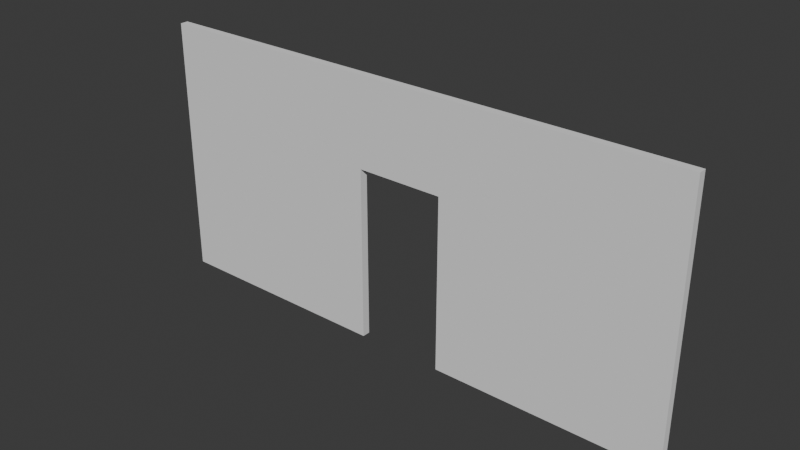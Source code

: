 # Source: Backroom_Wall.blend  (saved by Blender 4.0.36; exported with 4.5.12 LTS)
import bpy
from mathutils import Matrix  # noqa: F401  (used for matrix-valued properties, if any)

bpy.ops.wm.read_factory_settings(use_empty=True)
scene = bpy.context.scene
scene.name = 'Scene'

# ---- collections
col_collection = bpy.data.collections.new('Collection'); scene.collection.children.link(col_collection)

# ---- world
world_world = bpy.data.worlds.new('World'); scene.world = world_world
world_world.use_nodes = True; world_world.node_tree.nodes.clear()
_N = world_world.node_tree.nodes; _L = world_world.node_tree.links
n0 = _N.new('ShaderNodeOutputWorld'); n0.name = 'World Output'; n0.location = (300, 300)
n1 = _N.new('ShaderNodeBackground'); n1.name = 'Background'; n1.location = (10, 300)
n1.inputs[0].default_value = (0.05088, 0.05088, 0.05088, 1.0)
_L.new(n1.outputs[0], n0.inputs[0])
n0.is_active_output = True
world_world.color = (0.05088, 0.05088, 0.05088)
world_world.use_sun_shadow = False
world_world.sun_shadow_jitter_overblur = 0.0

# ---- meshes
me_plane = bpy.data.meshes.new('Plane')
me_plane.from_pydata([(-5.943, -0.01475, 0.0392), (5.854, -0.01475, 0.0392), (-5.943, 5.679, 0.0392), (5.854, 5.679, 0.0392), (-0.9546, -0.01475, 0.0392), (-0.9546, 5.679, 0.0392), (-5.943, 3.769, 0.0392), (5.854, 3.769, 0.0392), (-0.9546, 3.769, 0.0392), (0.9396, -0.01475, 0.0392), (0.9396, 5.679, 0.0392), (0.9396, 3.769, 0.0392), (-5.943, 3.769, -0.1351), (-5.943, -0.01475, -0.1351), (0.9396, -0.01475, -0.1351), (5.854, -0.01475, -0.1351), (5.854, 3.769, -0.1351), (5.854, 5.679, -0.1351), (-0.9546, 5.679, -0.1351), (-5.943, 5.679, -0.1351), (-0.9546, -0.01475, -0.1351), (0.9396, 5.679, -0.1351), (-0.9546, 3.769, -0.1351), (0.9396, 3.769, -0.1351)], [], [(11, 7, 3, 10), (6, 8, 5, 2), (0, 4, 8, 6), (9, 1, 7, 11), (23, 21, 17, 16), (8, 11, 10, 5), (12, 19, 18, 22), (13, 12, 22, 20), (14, 23, 16, 15), (22, 18, 21, 23), (3, 17, 21, 10), (5, 18, 19, 2), (6, 12, 13, 0), (2, 19, 12, 6), (0, 13, 20, 4), (8, 22, 23, 11), (9, 14, 15, 1), (1, 15, 16, 7), (11, 23, 14, 9), (10, 21, 18, 5), (7, 16, 17, 3), (4, 20, 22, 8)])
_uv = me_plane.uv_layers.new(name='UVMap')
_uv.uv.foreach_set('vector', [0.5834, 0.6645, 1.0, 0.6645, 1.0, 1.0, 0.5834, 1.0, 0.0, 0.6645, 0.4229, 0.6645, 0.4229, 1.0, 0.0, 1.0, 0.0, 0.0, 0.4229, 0.0, 0.4229, 0.6645, 0.0, 0.6645, 0.5834, 0.0, 1.0, 0.0, 1.0, 0.6645, 0.5834, 0.6645, 0.5834, 0.6645, 0.5834, 1.0, 1.0, 1.0, 1.0, 0.6645, 0.4229, 0.6645, 0.5834, 0.6645, 0.5834, 1.0, 0.4229, 1.0, 0.0, 0.6645, 0.0, 1.0, 0.4229, 1.0, 0.4229, 0.6645, 0.0, 0.0, 0.0, 0.6645, 0.4229, 0.6645, 0.4229, 0.0, 0.5834, 0.0, 0.5834, 0.6645, 1.0, 0.6645, 1.0, 0.0, 0.4229, 0.6645, 0.4229, 1.0, 0.5834, 1.0, 0.5834, 0.6645, 1.0, 1.0, 1.0, 1.0, 0.5834, 1.0, 0.5834, 1.0, 0.4229, 1.0, 0.4229, 1.0, 0.0, 1.0, 0.0, 1.0, 0.0, 0.6645, 0.0, 0.6645, 0.0, 0.0, 0.0, 0.0, 0.0, 1.0, 0.0, 1.0, 0.0, 0.6645, 0.0, 0.6645, 0.0, 0.0, 0.0, 0.0, 0.4229, 0.0, 0.4229, 0.0, 0.4229, 0.6645, 0.4229, 0.6645, 0.5834, 0.6645, 0.5834, 0.6645, 0.5834, 0.0, 0.5834, 0.0, 1.0, 0.0, 1.0, 0.0, 1.0, 0.0, 1.0, 0.0, 1.0, 0.6645, 1.0, 0.6645, 0.5834, 0.6645, 0.5834, 0.6645, 0.5834, 0.0, 0.5834, 0.0, 0.5834, 1.0, 0.5834, 1.0, 0.4229, 1.0, 0.4229, 1.0, 1.0, 0.6645, 1.0, 0.6645, 1.0, 1.0, 1.0, 1.0, 0.4229, 0.0, 0.4229, 0.0, 0.4229, 0.6645, 0.4229, 0.6645])
me_plane.update()

# ---- objects
ob_plane = bpy.data.objects.new('Plane', me_plane)

# ---- transforms, parenting, visibility, modifiers, constraints
ob_plane.location = (0.0, 0.0, 0.0)
ob_plane.rotation_euler = (1.571, 0.0, 0.0)

# ---- collection membership
col_collection.objects.link(ob_plane)

# ---- scene / render settings (as saved in the file)
scene.frame_start = 1; scene.frame_end = 250; scene.frame_set(1)
scene.render.engine = 'BLENDER_EEVEE_NEXT'
scene.cycles.sampling_pattern = 'TABULATED_SOBOL'
bpy.context.view_layer.update()

# ---- added for rendering (the .blend has no active camera and no usable light): camera, sun
cam_auto = bpy.data.cameras.new('AutoCamera')
cam_auto.lens = 50.0
cam_auto.sensor_width = 36.0
cam_auto.clip_end = 1000.0
ob_auto_camera = bpy.data.objects.new('AutoCamera', cam_auto)
scene.collection.objects.link(ob_auto_camera)
ob_auto_camera.location = (12.0756, -14.4964, 12.5285)
ob_auto_camera.rotation_euler = (1.09748, -7.21219e-08, 0.694738)
scene.camera = ob_auto_camera
light_auto_sun = bpy.data.lights.new('AutoSun', 'SUN')
light_auto_sun.energy = 3.0
light_auto_sun.angle = 0.0523599
ob_auto_sun = bpy.data.objects.new('AutoSun', light_auto_sun)
scene.collection.objects.link(ob_auto_sun)
ob_auto_sun.rotation_euler = (0.872665, 0.174533, 0.523599)
bpy.context.view_layer.update()
